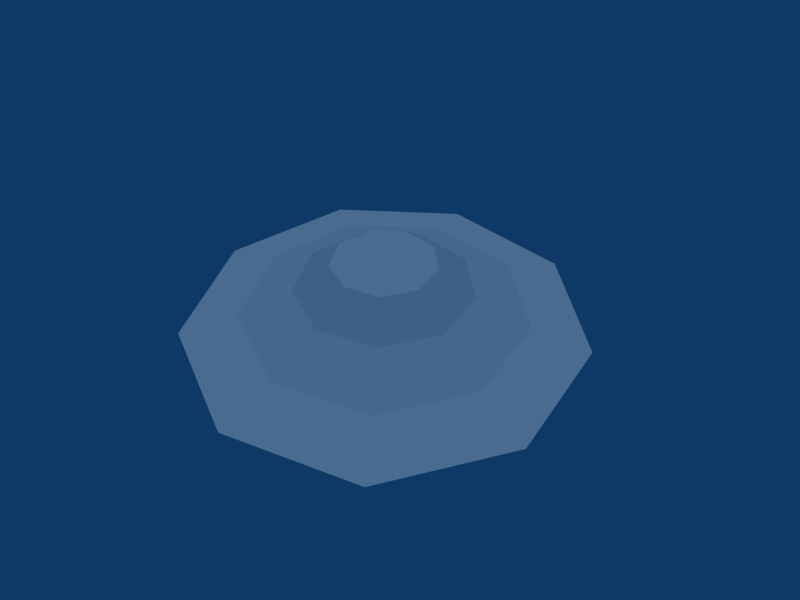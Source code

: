# Source: ResourceBase.blend  (saved by Blender 2.49.2; exported with 4.5.12 LTS)
import bpy
from mathutils import Matrix  # noqa: F401  (used for matrix-valued properties, if any)

bpy.ops.wm.read_factory_settings(use_empty=True)
scene = bpy.context.scene
scene.name = 'Scene'

# ---- collections
col_collection_5 = bpy.data.collections.new('Collection 5'); scene.collection.children.link(col_collection_5)

# ---- world
world_world = bpy.data.worlds.new('World'); scene.world = world_world
world_world.color = (0.05656, 0.2208, 0.4)
world_world.use_sun_shadow = False
world_world.sun_shadow_jitter_overblur = 0.0
world_world.cycles.sampling_method = 'MANUAL'
world_world.cycles.sample_map_resolution = 256

# ---- cameras
cam_camera = bpy.data.cameras.new('Camera')
cam_camera.passepartout_alpha = 0.2
cam_camera.clip_end = 100.0
cam_camera.lens = 35.0
cam_camera.show_passepartout = False
cam_camera.show_safe_areas = True
cam_camera.dof.focus_distance = 0.0
cam_camera.dof.aperture_fstop = 128.0

# ---- lights
light_lamp = bpy.data.lights.new('Lamp', 'SUN')
light_lamp.transmission_factor = 0.0
light_lamp.angle = 1.571
light_lamp.energy = 1.0
light_lamp.shadow_buffer_clip_start = 0.5
light_lamp.shadow_soft_size = 1.0
light_lamp.shadow_cascade_max_distance = 1000.0
light_lamp.cycles.use_multiple_importance_sampling = False

# ---- meshes
me_cone = bpy.data.meshes.new('Cone')
me_cone.from_pydata([(4.345e-18, -0.004922, 0.01957), (0.002756, -0.005925, 0.01957), (-0.3275, -0.3996, 0.7169), (-0.5574, -0.6735, 0.4487), (-0.8964, -1.078, 0.1894), (-1.27, -1.523, 0.01957), (-1.946, -0.3523, 0.01957), (-1.373, -0.2514, 0.1894), (-0.854, -0.1598, 0.4487), (-0.5018, -0.0977, 0.7169), (0.004223, -0.008466, 0.01957), (0.003713, -0.01135, 0.01957), (-0.4413, 0.2456, 0.7169), (-0.751, 0.4244, 0.4487), (-1.208, 0.6881, 0.1894), (-1.711, 0.9786, 0.01957), (-0.6757, 1.847, 0.01957), (-0.477, 1.301, 0.1894), (-0.2966, 0.8057, 0.4487), (-0.1743, 0.4696, 0.7169), (0.001467, -0.01324, 0.01957), (-0.001467, -0.01324, 0.01957), (0.1743, 0.4696, 0.7169), (0.2966, 0.8057, 0.4487), (0.477, 1.301, 0.1894), (0.6757, 1.847, 0.01957), (1.711, 0.9786, 0.01957), (1.208, 0.6881, 0.1894), (0.751, 0.4244, 0.4487), (0.4413, 0.2456, 0.7169), (-0.003713, -0.01135, 0.01957), (-0.004223, -0.008466, 0.01957), (0.5018, -0.0977, 0.7169), (0.854, -0.1598, 0.4487), (1.373, -0.2514, 0.1894), (1.946, -0.3523, 0.01957), (1.27, -1.523, 0.01957), (0.8964, -1.078, 0.1894), (0.5574, -0.6735, 0.4487), (0.3275, -0.3996, 0.7169), (2.264e-17, -0.00921, 0.8599), (-0.002756, -0.005925, 0.01957), (-1.155e-07, -0.5188, 0.7169), (-1.468e-07, -0.8764, 0.4487), (-2.884e-07, -1.404, 0.1894), (-4.452e-07, -1.985, 0.01957)], [], [(0, 45, 5, 1), (40, 42, 2), (42, 43, 3, 2), (43, 44, 4, 3), (44, 45, 5, 4), (4, 5, 6, 7), (3, 4, 7, 8), (2, 3, 8, 9), (40, 2, 9), (1, 5, 6, 10), (10, 6, 15, 11), (40, 9, 12), (9, 8, 13, 12), (8, 7, 14, 13), (7, 6, 15, 14), (14, 15, 16, 17), (13, 14, 17, 18), (12, 13, 18, 19), (40, 12, 19), (11, 15, 16, 20), (20, 16, 25, 21), (40, 19, 22), (19, 18, 23, 22), (18, 17, 24, 23), (17, 16, 25, 24), (24, 25, 26, 27), (23, 24, 27, 28), (22, 23, 28, 29), (40, 22, 29), (21, 25, 26, 30), (30, 26, 35, 31), (40, 29, 32), (29, 28, 33, 32), (28, 27, 34, 33), (27, 26, 35, 34), (34, 35, 36, 37), (33, 34, 37, 38), (32, 33, 38, 39), (40, 32, 39), (31, 35, 36, 41), (45, 0, 41, 36), (40, 39, 42), (39, 38, 43, 42), (38, 37, 44, 43), (37, 36, 45, 44)])
me_cone.use_remesh_preserve_volume = False
me_cone.use_remesh_preserve_attributes = False
me_cone.use_mirror_vertex_groups = False
me_cone.update()

# ---- objects
ob_cone = bpy.data.objects.new('Cone', me_cone)
ob_lamp = bpy.data.objects.new('Lamp', light_lamp)
ob_camera = bpy.data.objects.new('Camera', cam_camera)

# ---- transforms, parenting, visibility, modifiers, constraints
ob_cone.location = (0.0142, 0.003133, -0.01563)
ob_cone.lock_rotations_4d = False
ob_cone.empty_display_type = 'ARROWS'
ob_cone.lineart.crease_threshold = 0.0
ob_lamp.location = (-6.276, -4.032, 4.877)
ob_lamp.lock_rotations_4d = False
ob_lamp.empty_display_type = 'ARROWS'
ob_lamp.lineart.crease_threshold = 0.0
ob_camera.location = (4.024, -3.976, 5.012)
ob_camera.rotation_euler = (0.8686, 2.243e-07, 0.7654)
ob_camera.lock_rotations_4d = False
ob_camera.empty_display_type = 'ARROWS'
ob_camera.lineart.crease_threshold = 0.0

# ---- collection membership
col_collection_5.objects.link(ob_cone)
col_collection_5.objects.link(ob_lamp)
col_collection_5.objects.link(ob_camera)

# ---- scene / render settings (as saved in the file)
scene.camera = ob_camera
scene.frame_start = 1; scene.frame_end = 30; scene.frame_set(1)
scene.render.engine = 'BLENDER_EEVEE_NEXT'
scene.render.image_settings.file_format = 'JPEG'
scene.render.image_settings.color_mode = 'RGB'
scene.render.image_settings.compression = 90
scene.render.resolution_x = 800
scene.render.resolution_y = 600
scene.render.pixel_aspect_x = 100.0
scene.render.pixel_aspect_y = 100.0
scene.render.fps = 25
scene.render.dither_intensity = 0.0
scene.render.use_compositing = False
scene.render.use_sequencer = False
scene.render.bake_margin = 2
scene.render.bake_bias = 0.0
scene.render.use_stamp_time = False
scene.render.use_stamp_date = False
scene.render.use_stamp_frame = False
scene.render.use_stamp_camera = False
scene.render.use_stamp_scene = False
scene.render.use_stamp_filename = False
scene.render.use_stamp_render_time = False
scene.render.stamp_font_size = 0
scene.cycles.use_denoising = False
scene.cycles.samples = 10
scene.cycles.sampling_pattern = 'TABULATED_SOBOL'
scene.cycles.light_sampling_threshold = 0.0
scene.cycles.use_adaptive_sampling = False
scene.cycles.use_light_tree = False
scene.cycles.blur_glossy = 0.0
scene.cycles.volume_bounces = 1
scene.cycles.pixel_filter_type = 'GAUSSIAN'
scene.cycles.sample_clamp_indirect = 0.0
scene.view_settings.view_transform = 'Raw'
bpy.context.view_layer.update()
